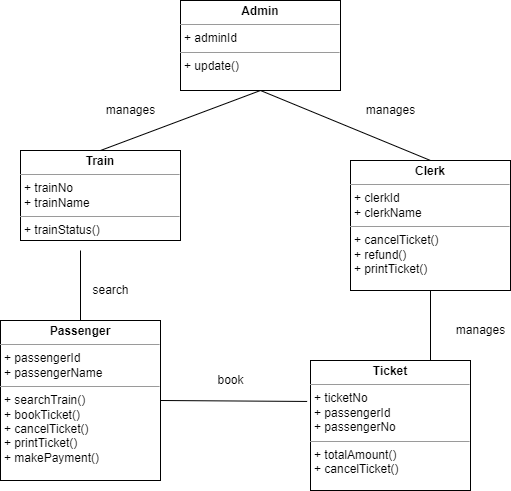

The diagram above was exported from draw.io. Its source (the exported page's mxGraphModel, read from the mxfile embedded in the PNG):
<mxGraphModel dx="684" dy="434" grid="1" gridSize="10" guides="1" tooltips="1" connect="1" arrows="1" fold="1" page="1" pageScale="1" pageWidth="850" pageHeight="1100" math="0" shadow="0">
  <root>
    <mxCell id="0" />
    <mxCell id="1" parent="0" />
    <mxCell id="Q4DwGS1dI9kG580ESD5t-1" value="&lt;p style=&quot;margin: 0px ; margin-top: 4px ; text-align: center&quot;&gt;&lt;b&gt;Admin&lt;/b&gt;&lt;/p&gt;&lt;hr size=&quot;1&quot;&gt;&lt;p style=&quot;margin: 0px ; margin-left: 4px&quot;&gt;+ adminId&lt;/p&gt;&lt;hr size=&quot;1&quot;&gt;&lt;p style=&quot;margin: 0px ; margin-left: 4px&quot;&gt;+ update()&lt;/p&gt;" style="verticalAlign=top;align=left;overflow=fill;fontSize=12;fontFamily=Helvetica;html=1;" vertex="1" parent="1">
      <mxGeometry x="270" y="40" width="160" height="90" as="geometry" />
    </mxCell>
    <mxCell id="Q4DwGS1dI9kG580ESD5t-3" value="&lt;p style=&quot;margin: 0px ; margin-top: 4px ; text-align: center&quot;&gt;&lt;b&gt;Train&lt;/b&gt;&lt;/p&gt;&lt;hr size=&quot;1&quot;&gt;&lt;p style=&quot;margin: 0px ; margin-left: 4px&quot;&gt;+ trainNo&lt;/p&gt;&lt;p style=&quot;margin: 0px ; margin-left: 4px&quot;&gt;+ trainName&lt;/p&gt;&lt;hr size=&quot;1&quot;&gt;&lt;p style=&quot;margin: 0px ; margin-left: 4px&quot;&gt;+ trainStatus()&lt;/p&gt;" style="verticalAlign=top;align=left;overflow=fill;fontSize=12;fontFamily=Helvetica;html=1;" vertex="1" parent="1">
      <mxGeometry x="110" y="190" width="160" height="90" as="geometry" />
    </mxCell>
    <mxCell id="Q4DwGS1dI9kG580ESD5t-4" value="&lt;p style=&quot;margin: 0px ; margin-top: 4px ; text-align: center&quot;&gt;&lt;b&gt;Clerk&lt;/b&gt;&lt;/p&gt;&lt;hr size=&quot;1&quot;&gt;&lt;p style=&quot;margin: 0px ; margin-left: 4px&quot;&gt;+ clerkId&lt;/p&gt;&lt;p style=&quot;margin: 0px ; margin-left: 4px&quot;&gt;+ clerkName&lt;/p&gt;&lt;hr size=&quot;1&quot;&gt;&lt;p style=&quot;margin: 0px ; margin-left: 4px&quot;&gt;+ cancelTicket()&lt;/p&gt;&lt;p style=&quot;margin: 0px ; margin-left: 4px&quot;&gt;+ refund()&lt;/p&gt;&lt;p style=&quot;margin: 0px ; margin-left: 4px&quot;&gt;+ printTicket()&lt;/p&gt;" style="verticalAlign=top;align=left;overflow=fill;fontSize=12;fontFamily=Helvetica;html=1;" vertex="1" parent="1">
      <mxGeometry x="440" y="200" width="160" height="130" as="geometry" />
    </mxCell>
    <mxCell id="Q4DwGS1dI9kG580ESD5t-5" value="&lt;p style=&quot;margin: 0px ; margin-top: 4px ; text-align: center&quot;&gt;&lt;b&gt;Passenger&lt;/b&gt;&lt;/p&gt;&lt;hr size=&quot;1&quot;&gt;&lt;p style=&quot;margin: 0px ; margin-left: 4px&quot;&gt;+ passengerId&lt;/p&gt;&lt;p style=&quot;margin: 0px ; margin-left: 4px&quot;&gt;+ passengerName&lt;/p&gt;&lt;hr size=&quot;1&quot;&gt;&lt;p style=&quot;margin: 0px ; margin-left: 4px&quot;&gt;+ searchTrain()&lt;/p&gt;&lt;p style=&quot;margin: 0px ; margin-left: 4px&quot;&gt;+ bookTicket()&lt;/p&gt;&lt;p style=&quot;margin: 0px ; margin-left: 4px&quot;&gt;+ cancelTicket()&lt;/p&gt;&lt;p style=&quot;margin: 0px ; margin-left: 4px&quot;&gt;+ printTicket()&lt;/p&gt;&lt;p style=&quot;margin: 0px ; margin-left: 4px&quot;&gt;+ makePayment()&lt;/p&gt;" style="verticalAlign=top;align=left;overflow=fill;fontSize=12;fontFamily=Helvetica;html=1;" vertex="1" parent="1">
      <mxGeometry x="90" y="360" width="160" height="160" as="geometry" />
    </mxCell>
    <mxCell id="Q4DwGS1dI9kG580ESD5t-7" value="&lt;p style=&quot;margin: 0px ; margin-top: 4px ; text-align: center&quot;&gt;&lt;b&gt;Ticket&lt;/b&gt;&lt;/p&gt;&lt;hr size=&quot;1&quot;&gt;&lt;p style=&quot;margin: 0px ; margin-left: 4px&quot;&gt;+ ticketNo&lt;/p&gt;&lt;p style=&quot;margin: 0px ; margin-left: 4px&quot;&gt;+ passengerId&lt;/p&gt;&lt;p style=&quot;margin: 0px ; margin-left: 4px&quot;&gt;+ passengerNo&lt;/p&gt;&lt;hr size=&quot;1&quot;&gt;&lt;p style=&quot;margin: 0px ; margin-left: 4px&quot;&gt;+ totalAmount()&lt;/p&gt;&lt;p style=&quot;margin: 0px ; margin-left: 4px&quot;&gt;+ cancelTicket()&lt;/p&gt;" style="verticalAlign=top;align=left;overflow=fill;fontSize=12;fontFamily=Helvetica;html=1;" vertex="1" parent="1">
      <mxGeometry x="400" y="400" width="160" height="130" as="geometry" />
    </mxCell>
    <mxCell id="Q4DwGS1dI9kG580ESD5t-11" value="" style="endArrow=none;html=1;rounded=0;entryX=0.5;entryY=1;entryDx=0;entryDy=0;exitX=0.5;exitY=0;exitDx=0;exitDy=0;" edge="1" parent="1" source="Q4DwGS1dI9kG580ESD5t-3" target="Q4DwGS1dI9kG580ESD5t-1">
      <mxGeometry width="50" height="50" relative="1" as="geometry">
        <mxPoint x="190" y="140" as="sourcePoint" />
        <mxPoint x="380" y="210" as="targetPoint" />
      </mxGeometry>
    </mxCell>
    <mxCell id="Q4DwGS1dI9kG580ESD5t-12" value="" style="endArrow=none;html=1;rounded=0;entryX=0.5;entryY=1;entryDx=0;entryDy=0;exitX=0.5;exitY=0;exitDx=0;exitDy=0;" edge="1" parent="1" source="Q4DwGS1dI9kG580ESD5t-4" target="Q4DwGS1dI9kG580ESD5t-1">
      <mxGeometry width="50" height="50" relative="1" as="geometry">
        <mxPoint x="174.72000000000003" y="207.02999999999997" as="sourcePoint" />
        <mxPoint x="360" y="140" as="targetPoint" />
      </mxGeometry>
    </mxCell>
    <mxCell id="Q4DwGS1dI9kG580ESD5t-13" value="" style="endArrow=none;html=1;rounded=0;entryX=0.5;entryY=0;entryDx=0;entryDy=0;" edge="1" parent="1" target="Q4DwGS1dI9kG580ESD5t-5">
      <mxGeometry width="50" height="50" relative="1" as="geometry">
        <mxPoint x="170" y="290" as="sourcePoint" />
        <mxPoint x="360" y="140" as="targetPoint" />
      </mxGeometry>
    </mxCell>
    <mxCell id="Q4DwGS1dI9kG580ESD5t-14" value="" style="endArrow=none;html=1;rounded=0;exitX=1;exitY=0.5;exitDx=0;exitDy=0;entryX=-0.021;entryY=0.315;entryDx=0;entryDy=0;entryPerimeter=0;" edge="1" parent="1" source="Q4DwGS1dI9kG580ESD5t-5" target="Q4DwGS1dI9kG580ESD5t-7">
      <mxGeometry width="50" height="50" relative="1" as="geometry">
        <mxPoint x="330" y="450" as="sourcePoint" />
        <mxPoint x="380" y="400" as="targetPoint" />
      </mxGeometry>
    </mxCell>
    <mxCell id="Q4DwGS1dI9kG580ESD5t-15" value="" style="endArrow=none;html=1;rounded=0;exitX=0.5;exitY=1;exitDx=0;exitDy=0;entryX=0.75;entryY=0;entryDx=0;entryDy=0;" edge="1" parent="1" source="Q4DwGS1dI9kG580ESD5t-4" target="Q4DwGS1dI9kG580ESD5t-7">
      <mxGeometry width="50" height="50" relative="1" as="geometry">
        <mxPoint x="260" y="450" as="sourcePoint" />
        <mxPoint x="406.6400000000001" y="450.95000000000005" as="targetPoint" />
      </mxGeometry>
    </mxCell>
    <mxCell id="Q4DwGS1dI9kG580ESD5t-16" value="manages" style="text;html=1;resizable=0;autosize=1;align=center;verticalAlign=middle;points=[];fillColor=none;strokeColor=none;rounded=0;" vertex="1" parent="1">
      <mxGeometry x="190" y="140" width="60" height="20" as="geometry" />
    </mxCell>
    <mxCell id="Q4DwGS1dI9kG580ESD5t-17" value="manages" style="text;html=1;resizable=0;autosize=1;align=center;verticalAlign=middle;points=[];fillColor=none;strokeColor=none;rounded=0;" vertex="1" parent="1">
      <mxGeometry x="450" y="140" width="60" height="20" as="geometry" />
    </mxCell>
    <mxCell id="Q4DwGS1dI9kG580ESD5t-18" value="manages" style="text;html=1;resizable=0;autosize=1;align=center;verticalAlign=middle;points=[];fillColor=none;strokeColor=none;rounded=0;" vertex="1" parent="1">
      <mxGeometry x="540" y="360" width="60" height="20" as="geometry" />
    </mxCell>
    <mxCell id="Q4DwGS1dI9kG580ESD5t-19" value="book" style="text;html=1;resizable=0;autosize=1;align=center;verticalAlign=middle;points=[];fillColor=none;strokeColor=none;rounded=0;" vertex="1" parent="1">
      <mxGeometry x="300" y="410" width="40" height="20" as="geometry" />
    </mxCell>
    <mxCell id="Q4DwGS1dI9kG580ESD5t-20" value="search" style="text;html=1;resizable=0;autosize=1;align=center;verticalAlign=middle;points=[];fillColor=none;strokeColor=none;rounded=0;" vertex="1" parent="1">
      <mxGeometry x="175" y="320" width="50" height="20" as="geometry" />
    </mxCell>
  </root>
</mxGraphModel>